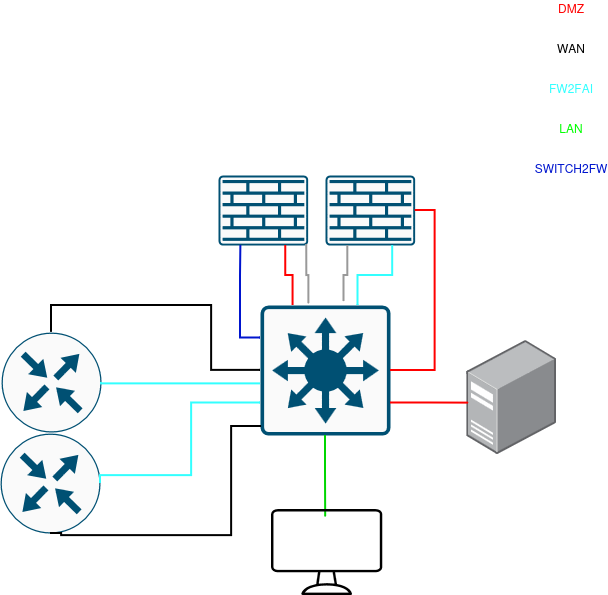

The diagram above was exported from draw.io. Its source (the exported page's mxGraphModel, read from the mxfile embedded in the PNG):
<mxGraphModel dx="845" dy="921" grid="1" gridSize="10" guides="1" tooltips="1" connect="1" arrows="1" fold="1" page="1" pageScale="1" pageWidth="827" pageHeight="1169" math="0" shadow="0">
  <root>
    <mxCell id="0" />
    <mxCell id="1" parent="0" />
    <mxCell id="HA8zqeI8wAIZV3dbUdJ--1" parent="1" style="sketch=0;points=[[0.015,0.015,0],[0.985,0.015,0],[0.985,0.985,0],[0.015,0.985,0],[0.25,0,0],[0.5,0,0],[0.75,0,0],[1,0.25,0],[1,0.5,0],[1,0.75,0],[0.75,1,0],[0.5,1,0],[0.25,1,0],[0,0.75,0],[0,0.5,0],[0,0.25,0]];verticalLabelPosition=bottom;html=1;verticalAlign=top;aspect=fixed;align=center;pointerEvents=1;shape=mxgraph.cisco19.rect;prIcon=l3_switch;fillColor=#FAFAFA;strokeColor=#005073;" value="" vertex="1">
      <mxGeometry height="130" width="130" x="349" y="410" as="geometry" />
    </mxCell>
    <mxCell id="HA8zqeI8wAIZV3dbUdJ--2" parent="1" style="sketch=0;points=[[0.015,0.015,0],[0.985,0.015,0],[0.985,0.985,0],[0.015,0.985,0],[0.25,0,0],[0.5,0,0],[0.75,0,0],[1,0.25,0],[1,0.5,0],[1,0.75,0],[0.75,1,0],[0.5,1,0],[0.25,1,0],[0,0.75,0],[0,0.5,0],[0,0.25,0]];verticalLabelPosition=bottom;html=1;verticalAlign=top;aspect=fixed;align=center;pointerEvents=1;shape=mxgraph.cisco19.rect;prIcon=firewall;fillColor=#FAFAFA;strokeColor=#005073;" value="" vertex="1">
      <mxGeometry height="70" width="89.6" x="414" y="280" as="geometry" />
    </mxCell>
    <mxCell id="HA8zqeI8wAIZV3dbUdJ--3" parent="1" style="sketch=0;points=[[0.5,0,0],[1,0.5,0],[0.5,1,0],[0,0.5,0],[0.145,0.145,0],[0.8555,0.145,0],[0.855,0.8555,0],[0.145,0.855,0]];verticalLabelPosition=bottom;html=1;verticalAlign=top;aspect=fixed;align=center;pointerEvents=1;shape=mxgraph.cisco19.rect;prIcon=router;fillColor=#FAFAFA;strokeColor=#005073;" value="" vertex="1">
      <mxGeometry height="100" width="100" x="90" y="437" as="geometry" />
    </mxCell>
    <mxCell id="HA8zqeI8wAIZV3dbUdJ--4" edge="1" parent="1" source="HA8zqeI8wAIZV3dbUdJ--1" style="edgeStyle=orthogonalEdgeStyle;rounded=0;orthogonalLoop=1;jettySize=auto;html=1;exitX=0.75;exitY=0;exitDx=0;exitDy=0;exitPerimeter=0;entryX=0.75;entryY=1;entryDx=0;entryDy=0;entryPerimeter=0;endArrow=none;endFill=0;strokeColor=#33FFFF;strokeWidth=2;" target="HA8zqeI8wAIZV3dbUdJ--2">
      <mxGeometry relative="1" as="geometry" />
    </mxCell>
    <mxCell id="HA8zqeI8wAIZV3dbUdJ--6" edge="1" parent="1" source="HA8zqeI8wAIZV3dbUdJ--2" style="edgeStyle=orthogonalEdgeStyle;rounded=0;orthogonalLoop=1;jettySize=auto;html=1;exitX=1;exitY=0.5;exitDx=0;exitDy=0;exitPerimeter=0;entryX=1;entryY=0.5;entryDx=0;entryDy=0;entryPerimeter=0;endArrow=none;endFill=0;strokeColor=#FF0000;strokeWidth=2;" target="HA8zqeI8wAIZV3dbUdJ--1">
      <mxGeometry relative="1" as="geometry" />
    </mxCell>
    <mxCell id="HA8zqeI8wAIZV3dbUdJ--8" parent="1" style="image;points=[];aspect=fixed;html=1;align=center;shadow=0;dashed=0;image=img/lib/allied_telesis/computer_and_terminals/Server_Desktop.svg;" value="" vertex="1">
      <mxGeometry height="113.58" width="89.6" x="555.4" y="445.18" as="geometry" />
    </mxCell>
    <mxCell id="HA8zqeI8wAIZV3dbUdJ--9" edge="1" parent="1" source="HA8zqeI8wAIZV3dbUdJ--1" style="edgeStyle=orthogonalEdgeStyle;rounded=0;orthogonalLoop=1;jettySize=auto;html=1;exitX=1;exitY=0.75;exitDx=0;exitDy=0;exitPerimeter=0;entryX=0.021;entryY=0.55;entryDx=0;entryDy=0;entryPerimeter=0;endArrow=none;endFill=0;strokeColor=#FF0000;strokeWidth=2;" target="HA8zqeI8wAIZV3dbUdJ--8">
      <mxGeometry relative="1" as="geometry" />
    </mxCell>
    <mxCell id="HA8zqeI8wAIZV3dbUdJ--16" parent="1" style="sketch=0;points=[[0.5,0,0],[1,0.5,0],[0.5,1,0],[0,0.5,0],[0.145,0.145,0],[0.8555,0.145,0],[0.855,0.8555,0],[0.145,0.855,0]];verticalLabelPosition=bottom;html=1;verticalAlign=top;aspect=fixed;align=center;pointerEvents=1;shape=mxgraph.cisco19.rect;prIcon=router;fillColor=#FAFAFA;strokeColor=#005073;" value="" vertex="1">
      <mxGeometry height="100" width="100" x="89" y="538" as="geometry" />
    </mxCell>
    <mxCell id="HA8zqeI8wAIZV3dbUdJ--17" edge="1" parent="1" source="HA8zqeI8wAIZV3dbUdJ--1" style="edgeStyle=orthogonalEdgeStyle;rounded=0;orthogonalLoop=1;jettySize=auto;html=1;exitX=0;exitY=0.75;exitDx=0;exitDy=0;exitPerimeter=0;entryX=1;entryY=0.5;entryDx=0;entryDy=0;entryPerimeter=0;endArrow=none;endFill=0;strokeWidth=2;strokeColor=#33FFFF;" target="HA8zqeI8wAIZV3dbUdJ--16">
      <mxGeometry relative="1" as="geometry">
        <Array as="points">
          <mxPoint x="280.06" y="507.47" />
          <mxPoint x="280.06" y="580.06" />
        </Array>
      </mxGeometry>
    </mxCell>
    <mxCell id="HA8zqeI8wAIZV3dbUdJ--19" edge="1" parent="1" source="HA8zqeI8wAIZV3dbUdJ--16" style="edgeStyle=orthogonalEdgeStyle;rounded=0;orthogonalLoop=1;jettySize=auto;html=1;entryX=0.008;entryY=0.931;entryDx=0;entryDy=0;entryPerimeter=0;endArrow=none;endFill=0;strokeColor=#000000;strokeWidth=2;exitX=0.5;exitY=1;exitDx=0;exitDy=0;exitPerimeter=0;" target="HA8zqeI8wAIZV3dbUdJ--1">
      <mxGeometry relative="1" as="geometry">
        <Array as="points">
          <mxPoint x="150.06" y="640.06" />
          <mxPoint x="320.06" y="640.06" />
          <mxPoint x="320.06" y="531" />
        </Array>
        <mxPoint x="140" y="531.03" as="sourcePoint" />
      </mxGeometry>
    </mxCell>
    <mxCell id="HA8zqeI8wAIZV3dbUdJ--25" parent="1" style="text;html=1;whiteSpace=wrap;strokeColor=none;fillColor=none;align=center;verticalAlign=middle;rounded=0;" value="&lt;div&gt;&lt;span style=&quot;color: rgb(255, 0, 0);&quot;&gt;DMZ&lt;/span&gt;&lt;/div&gt;&lt;div&gt;&lt;span style=&quot;color: rgb(255, 0, 0);&quot;&gt;&lt;br&gt;&lt;/span&gt;&lt;/div&gt;" vertex="1">
      <mxGeometry height="30" width="60" x="630" y="105" as="geometry" />
    </mxCell>
    <mxCell id="HA8zqeI8wAIZV3dbUdJ--26" parent="1" style="text;html=1;whiteSpace=wrap;strokeColor=none;fillColor=none;align=center;verticalAlign=middle;rounded=0;" value="WAN" vertex="1">
      <mxGeometry height="30" width="60" x="630" y="138" as="geometry" />
    </mxCell>
    <mxCell id="HA8zqeI8wAIZV3dbUdJ--27" parent="1" style="text;html=1;whiteSpace=wrap;strokeColor=none;fillColor=none;align=center;verticalAlign=middle;rounded=0;" value="&lt;span style=&quot;color: rgb(51, 255, 255);&quot;&gt;FW2FAI&lt;/span&gt;" vertex="1">
      <mxGeometry height="30" width="60" x="630" y="178" as="geometry" />
    </mxCell>
    <mxCell id="HA8zqeI8wAIZV3dbUdJ--28" parent="1" style="text;html=1;whiteSpace=wrap;strokeColor=none;fillColor=none;align=center;verticalAlign=middle;rounded=0;" value="&lt;span style=&quot;color: rgb(0, 255, 0);&quot;&gt;LAN&lt;/span&gt;" vertex="1">
      <mxGeometry height="30" width="60" x="630" y="218" as="geometry" />
    </mxCell>
    <mxCell id="HA8zqeI8wAIZV3dbUdJ--31" edge="1" parent="1" source="HA8zqeI8wAIZV3dbUdJ--1" style="edgeStyle=orthogonalEdgeStyle;rounded=0;orthogonalLoop=1;jettySize=auto;html=1;exitX=0;exitY=0.5;exitDx=0;exitDy=0;exitPerimeter=0;entryX=0.5;entryY=0;entryDx=0;entryDy=0;entryPerimeter=0;strokeWidth=2;endArrow=none;endFill=0;" target="HA8zqeI8wAIZV3dbUdJ--3">
      <mxGeometry relative="1" as="geometry">
        <Array as="points">
          <mxPoint x="300.06" y="475" />
          <mxPoint x="300.06" y="410.06" />
          <mxPoint x="140.06" y="410.06" />
        </Array>
      </mxGeometry>
    </mxCell>
    <mxCell id="HA8zqeI8wAIZV3dbUdJ--33" edge="1" parent="1" source="HA8zqeI8wAIZV3dbUdJ--1" style="edgeStyle=orthogonalEdgeStyle;rounded=0;orthogonalLoop=1;jettySize=auto;html=1;entryX=0.487;entryY=0.088;entryDx=0;entryDy=0;entryPerimeter=0;endArrow=none;endFill=0;exitX=0.5;exitY=1;exitDx=0;exitDy=0;exitPerimeter=0;strokeColor=#00D600;strokeWidth=2;" target="HA8zqeI8wAIZV3dbUdJ--32" value="">
      <mxGeometry relative="1" as="geometry">
        <mxPoint x="414" y="540" as="sourcePoint" />
        <mxPoint x="414.0351999999998" y="604.9950399999998" as="targetPoint" />
      </mxGeometry>
    </mxCell>
    <mxCell id="HA8zqeI8wAIZV3dbUdJ--32" parent="1" style="sketch=0;verticalLabelPosition=bottom;sketch=0;aspect=fixed;html=1;verticalAlign=top;strokeColor=none;fillColor=#000000;align=center;outlineConnect=0;pointerEvents=1;shape=mxgraph.citrix2.desktop;" value="" vertex="1">
      <mxGeometry height="86" width="111.23" x="360" y="614" as="geometry" />
    </mxCell>
    <mxCell id="HA8zqeI8wAIZV3dbUdJ--35" parent="1" style="text;html=1;whiteSpace=wrap;strokeColor=none;fillColor=none;align=center;verticalAlign=middle;rounded=0;" value="&lt;span style=&quot;color: rgb(0, 21, 206);&quot;&gt;SWITCH2FW&lt;/span&gt;" vertex="1">
      <mxGeometry height="30" width="60" x="630" y="258" as="geometry" />
    </mxCell>
    <mxCell id="HA8zqeI8wAIZV3dbUdJ--36" parent="1" style="sketch=0;points=[[0.015,0.015,0],[0.985,0.015,0],[0.985,0.985,0],[0.015,0.985,0],[0.25,0,0],[0.5,0,0],[0.75,0,0],[1,0.25,0],[1,0.5,0],[1,0.75,0],[0.75,1,0],[0.5,1,0],[0.25,1,0],[0,0.75,0],[0,0.5,0],[0,0.25,0]];verticalLabelPosition=bottom;html=1;verticalAlign=top;aspect=fixed;align=center;pointerEvents=1;shape=mxgraph.cisco19.rect;prIcon=firewall;fillColor=#FAFAFA;strokeColor=#005073;" value="" vertex="1">
      <mxGeometry height="70" width="89.6" x="307" y="280" as="geometry" />
    </mxCell>
    <mxCell id="HA8zqeI8wAIZV3dbUdJ--37" edge="1" parent="1" source="HA8zqeI8wAIZV3dbUdJ--1" style="edgeStyle=orthogonalEdgeStyle;rounded=0;orthogonalLoop=1;jettySize=auto;html=1;exitX=0;exitY=0.25;exitDx=0;exitDy=0;exitPerimeter=0;entryX=0.25;entryY=1;entryDx=0;entryDy=0;entryPerimeter=0;endArrow=none;endFill=0;strokeWidth=2;strokeColor=#0015CE;" target="HA8zqeI8wAIZV3dbUdJ--36">
      <mxGeometry relative="1" as="geometry" />
    </mxCell>
    <mxCell id="HA8zqeI8wAIZV3dbUdJ--38" edge="1" parent="1" source="HA8zqeI8wAIZV3dbUdJ--36" style="edgeStyle=orthogonalEdgeStyle;rounded=0;orthogonalLoop=1;jettySize=auto;html=1;exitX=0.75;exitY=1;exitDx=0;exitDy=0;exitPerimeter=0;entryX=0.25;entryY=0;entryDx=0;entryDy=0;entryPerimeter=0;endArrow=none;endFill=0;strokeWidth=2;strokeColor=#FF0000;" target="HA8zqeI8wAIZV3dbUdJ--1">
      <mxGeometry relative="1" as="geometry" />
    </mxCell>
    <mxCell id="HA8zqeI8wAIZV3dbUdJ--41" edge="1" parent="1" source="HA8zqeI8wAIZV3dbUdJ--3" style="edgeStyle=orthogonalEdgeStyle;rounded=0;orthogonalLoop=1;jettySize=auto;html=1;exitX=1;exitY=0.5;exitDx=0;exitDy=0;exitPerimeter=0;entryX=0.001;entryY=0.603;entryDx=0;entryDy=0;entryPerimeter=0;strokeWidth=2;strokeColor=#33FFFF;endArrow=none;endFill=0;" target="HA8zqeI8wAIZV3dbUdJ--1">
      <mxGeometry relative="1" as="geometry">
        <Array as="points">
          <mxPoint x="190.06" y="488.41" />
        </Array>
      </mxGeometry>
    </mxCell>
    <mxCell id="HA8zqeI8wAIZV3dbUdJ--42" edge="1" parent="1" source="HA8zqeI8wAIZV3dbUdJ--2" style="edgeStyle=orthogonalEdgeStyle;rounded=0;orthogonalLoop=1;jettySize=auto;html=1;exitX=0.25;exitY=1;exitDx=0;exitDy=0;exitPerimeter=0;entryX=0.643;entryY=-0.03;entryDx=0;entryDy=0;entryPerimeter=0;endArrow=none;endFill=0;strokeWidth=2;strokeColor=#999999;" target="HA8zqeI8wAIZV3dbUdJ--1">
      <mxGeometry relative="1" as="geometry" />
    </mxCell>
    <mxCell id="HA8zqeI8wAIZV3dbUdJ--43" edge="1" parent="1" source="HA8zqeI8wAIZV3dbUdJ--36" style="edgeStyle=orthogonalEdgeStyle;rounded=0;orthogonalLoop=1;jettySize=auto;html=1;exitX=0.985;exitY=0.985;exitDx=0;exitDy=0;exitPerimeter=0;entryX=0.372;entryY=-0.012;entryDx=0;entryDy=0;entryPerimeter=0;endArrow=none;endFill=0;strokeWidth=2;strokeColor=#999999;" target="HA8zqeI8wAIZV3dbUdJ--1">
      <mxGeometry relative="1" as="geometry" />
    </mxCell>
  </root>
</mxGraphModel>